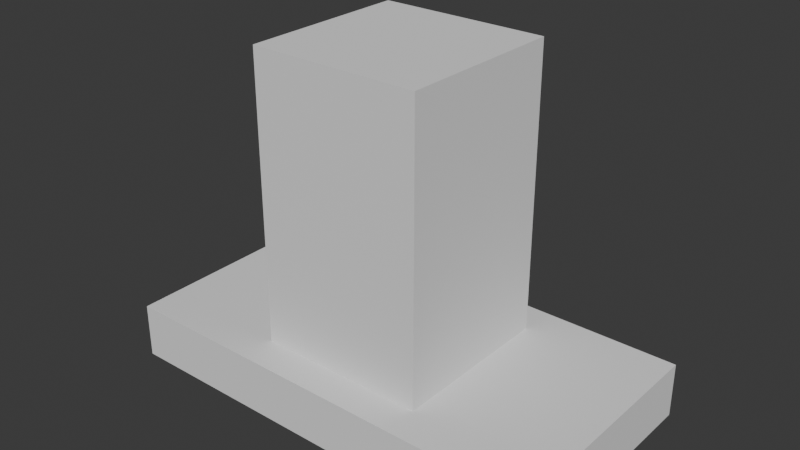 # Source: Untitled.blend  (saved by Blender 5.2.44; exported with 4.5.12 LTS)
import bpy
from mathutils import Matrix  # noqa: F401  (used for matrix-valued properties, if any)

bpy.ops.wm.read_factory_settings(use_empty=True)
scene = bpy.context.scene
scene.name = 'Scene'

# ---- collections
col_collection = bpy.data.collections.new('Collection'); scene.collection.children.link(col_collection)

# ---- world
world_world = bpy.data.worlds.new('World'); scene.world = world_world
world_world.use_nodes = True; world_world.node_tree.nodes.clear()
_N = world_world.node_tree.nodes; _L = world_world.node_tree.links
n0 = _N.new('ShaderNodeOutputWorld'); n0.name = 'World Output'; n0.location = (200, 100)
n1 = _N.new('ShaderNodeBackground'); n1.name = 'Background'; n1.location = (-200, 100)
n1.inputs[0].default_value = (0.05088, 0.05088, 0.05088, 1.0)
_L.new(n1.outputs[0], n0.inputs[0])
n0.is_active_output = True
world_world.color = (0.05088, 0.05088, 0.05088)
world_world.sun_shadow_jitter_overblur = 0.0

# ---- meshes
me_cube_001 = bpy.data.meshes.new('Cube.001')
me_cube_001.from_pydata([(-1.0, -1.0, -1.0), (-1.0, -1.0, 1.0), (-1.0, 1.0, -1.0), (-1.0, 1.0, 1.0), (1.0, -1.0, -1.0), (1.0, -1.0, 1.0), (1.0, 1.0, -1.0), (1.0, 1.0, 1.0)], [], [(0, 1, 3, 2), (2, 3, 7, 6), (6, 7, 5, 4), (4, 5, 1, 0), (2, 6, 4, 0), (7, 3, 1, 5)])
_uv = me_cube_001.uv_layers.new(name='UVMap')
_uv.uv.foreach_set('vector', [0.375, 0.0, 0.625, 0.0, 0.625, 0.25, 0.375, 0.25, 0.375, 0.25, 0.625, 0.25, 0.625, 0.5, 0.375, 0.5, 0.375, 0.5, 0.625, 0.5, 0.625, 0.75, 0.375, 0.75, 0.375, 0.75, 0.625, 0.75, 0.625, 1.0, 0.375, 1.0, 0.125, 0.5, 0.375, 0.5, 0.375, 0.75, 0.125, 0.75, 0.625, 0.5, 0.875, 0.5, 0.875, 0.75, 0.625, 0.75])
me_cube_001.update()
me_cube_002 = bpy.data.meshes.new('Cube.002')
me_cube_002.from_pydata([(-1.0, -1.0, -1.0), (-1.0, -1.0, 1.0), (-1.0, 1.0, -1.0), (-1.0, 1.0, 1.0), (1.0, -1.0, -1.0), (1.0, -1.0, 1.0), (1.0, 1.0, -1.0), (1.0, 1.0, 1.0)], [], [(0, 1, 3, 2), (2, 3, 7, 6), (6, 7, 5, 4), (4, 5, 1, 0), (2, 6, 4, 0), (7, 3, 1, 5)])
_uv = me_cube_002.uv_layers.new(name='UVMap')
_uv.uv.foreach_set('vector', [0.375, 0.0, 0.625, 0.0, 0.625, 0.25, 0.375, 0.25, 0.375, 0.25, 0.625, 0.25, 0.625, 0.5, 0.375, 0.5, 0.375, 0.5, 0.625, 0.5, 0.625, 0.75, 0.375, 0.75, 0.375, 0.75, 0.625, 0.75, 0.625, 1.0, 0.375, 1.0, 0.125, 0.5, 0.375, 0.5, 0.375, 0.75, 0.125, 0.75, 0.625, 0.5, 0.875, 0.5, 0.875, 0.75, 0.625, 0.75])
me_cube_002.update()

# ---- objects
ob_cube = bpy.data.objects.new('Cube', me_cube_001)
ob_cube_001 = bpy.data.objects.new('Cube.001', me_cube_002)

# ---- transforms, parenting, visibility, modifiers, constraints
ob_cube.location = (0.0, 0.0, 0.0)
ob_cube.scale = (4.907, 2.641, 0.6074)
ob_cube_001.location = (0.0, 0.0, 3.229)
ob_cube_001.scale = (1.871, 1.871, 3.674)

# ---- collection membership
col_collection.objects.link(ob_cube)
col_collection.objects.link(ob_cube_001)

# ---- scene / render settings (as saved in the file)
scene.frame_start = 1; scene.frame_end = 250; scene.frame_set(1)
scene.render.engine = 'BLENDER_EEVEE_NEXT'
scene.render.bake_bias = 0.0
scene.render.bake_samples = 0
scene.render.compositor_device = 'GPU'
scene.eevee.use_volume_custom_range = False
scene.eevee.fast_gi_thickness_near = 0.1
scene.eevee.fast_gi_thickness_far = 0.0
scene.eevee.ray_tracing_options.screen_trace_thickness = 0.1
bpy.context.view_layer.update()

# ---- added for rendering (the .blend has no active camera and no usable light): camera, sun
cam_auto = bpy.data.cameras.new('AutoCamera')
cam_auto.lens = 50.0
cam_auto.sensor_width = 36.0
cam_auto.clip_end = 1000.0
ob_auto_camera = bpy.data.objects.new('AutoCamera', cam_auto)
scene.collection.objects.link(ob_auto_camera)
ob_auto_camera.location = (12.435, -14.922, 13.0959)
ob_auto_camera.rotation_euler = (1.09748, -7.21219e-08, 0.694738)
scene.camera = ob_auto_camera
light_auto_sun = bpy.data.lights.new('AutoSun', 'SUN')
light_auto_sun.energy = 3.0
light_auto_sun.angle = 0.0523599
ob_auto_sun = bpy.data.objects.new('AutoSun', light_auto_sun)
scene.collection.objects.link(ob_auto_sun)
ob_auto_sun.rotation_euler = (0.872665, 0.174533, 0.523599)
bpy.context.view_layer.update()
